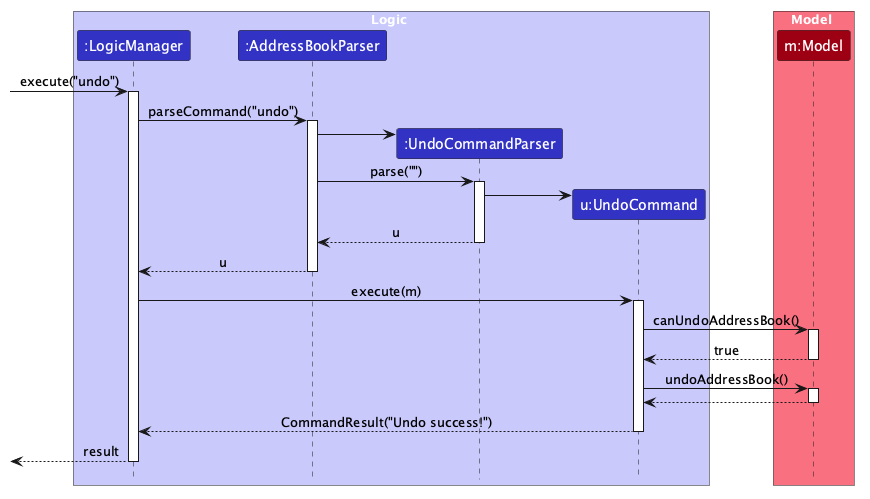

The diagram above was rendered by PlantUML. Its source (embedded in the PNG):
@startuml
!include style.puml
skinparam ArrowFontStyle plain
box Logic LOGIC_COLOR_T1
participant ":LogicManager" as LM LOGIC_COLOR
participant ":AddressBookParser" as ABP LOGIC_COLOR
participant ":UndoCommandParser" as Parser LOGIC_COLOR
participant "u:UndoCommand" as Undo LOGIC_COLOR
end box
box Model MODEL_COLOR_T1
participant "m:Model" as Model MODEL_COLOR
end box

[-> LM : execute("undo")
activate LM
LM -> ABP : parseCommand("undo")
activate ABP
create Parser
ABP -> Parser
ABP -> Parser : parse("")
activate Parser
create Undo
Parser -> Undo
Parser --> ABP : u
deactivate Parser
ABP --> LM : u
deactivate ABP
LM -> Undo : execute(m)
activate Undo
Undo -> Model : canUndoAddressBook()
activate Model
Model --> Undo : true
deactivate Model
Undo -> Model : undoAddressBook()
activate Model
Model --> Undo
deactivate Model
Undo --> LM : CommandResult("Undo success!")
deactivate Undo
[<-- LM : result
deactivate LM
@enduml